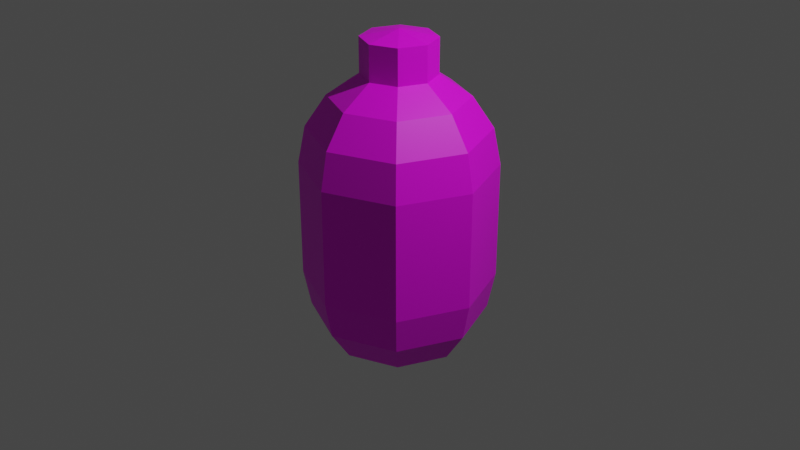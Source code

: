# Source: Fuel.blend  (saved by Blender 3.0.42; exported with 4.5.12 LTS)
import bpy
from mathutils import Matrix  # noqa: F401  (used for matrix-valued properties, if any)

bpy.ops.wm.read_factory_settings(use_empty=True)
scene = bpy.context.scene
scene.name = 'Scene'

# ---- collections
col_collection = bpy.data.collections.new('Collection'); scene.collection.children.link(col_collection)

# ---- images (referenced by path relative to the original .blend; pixels are not part of the script)
import os
ASSET_DIR = os.environ.get("B2B_ASSET_DIR", "")  # directory of the original .blend (textures are referenced by path, not embedded)
HERE = os.path.dirname(os.path.abspath(__file__))  # packed textures are extracted next to this script under _unpacked/

def load_image(name, relpath, width, height, colorspace="sRGB"):
    """Load a texture the original file referenced (path relative to the .blend, or extracted next to this script)."""
    p = next((c for c in (os.path.join(HERE, relpath), os.path.join(ASSET_DIR, relpath)) if relpath and os.path.exists(c)), "")
    if p:
        img = bpy.data.images.load(p, check_existing=True)
        img.name = name
    else:  # same state as the original file: an image datablock whose file is absent (Cycles renders it pink)
        img = bpy.data.images.new(name, width, height)
        img.source = "FILE"
        img.filepath = "//" + (relpath or name)
    img.colorspace_settings.name = colorspace
    return img
img_fuel_png = load_image('Fuel.png', 'Fuel.png', 1024, 1024, 'sRGB')

# ---- materials (node trees are filled in below, after node groups)
mat_material_001 = bpy.data.materials.new('Material.001')
mat_material_001.use_transparent_shadow = False

# ---- material node trees
mat_material_001.use_nodes = True; mat_material_001.node_tree.nodes.clear()
_N = mat_material_001.node_tree.nodes; _L = mat_material_001.node_tree.links
n0 = _N.new('ShaderNodeBsdfPrincipled'); n0.name = 'Principled BSDF'; n0.location = (10, 300)
n0.distribution = 'GGX'
n0.subsurface_method = 'RANDOM_WALK_SKIN'
n0.inputs[3].default_value = 1.45
n0.inputs[27].default_value = (0.0, 0.0, 0.0, 1.0)
n0.inputs[28].default_value = 1.0
n1 = _N.new('ShaderNodeOutputMaterial'); n1.name = 'Material Output'; n1.location = (300, 300)
n2 = _N.new('ShaderNodeTexImage'); n2.name = 'Image Texture'; n2.location = (-280, 275)
n2.image = img_fuel_png
_L.new(n0.outputs[0], n1.inputs[0])
_L.new(n2.outputs[0], n0.inputs[0])
n1.is_active_output = True

# ---- world
world_world = bpy.data.worlds.new('World'); scene.world = world_world
world_world.use_nodes = True; world_world.node_tree.nodes.clear()
_N = world_world.node_tree.nodes; _L = world_world.node_tree.links
n0 = _N.new('ShaderNodeOutputWorld'); n0.name = 'World Output'; n0.location = (300, 300)
n1 = _N.new('ShaderNodeBackground'); n1.name = 'Background'; n1.location = (10, 300)
n1.inputs[0].default_value = (0.05088, 0.05088, 0.05088, 1.0)
_L.new(n1.outputs[0], n0.inputs[0])
n0.is_active_output = True
world_world.color = (0.05088, 0.05088, 0.05088)
world_world.use_sun_shadow = False
world_world.sun_shadow_jitter_overblur = 0.0

# ---- cameras
cam_camera = bpy.data.cameras.new('Camera')
cam_camera.clip_end = 100.0
cam_camera.ortho_scale = 7.314

# ---- lights
light_light = bpy.data.lights.new('Light', 'POINT')
light_light.transmission_factor = 0.0
light_light.energy = 1000.0
light_light.shadow_soft_size = 0.1
light_light.shadow_maximum_resolution = 0.006
light_light.use_absolute_resolution = True

# ---- meshes
me_sphere = bpy.data.meshes.new('Sphere')
me_sphere.from_pydata([(0.0, 1.0, -4.371e-08), (0.0, 0.9239, -0.3827), (0.0, 0.7071, -0.7071), (0.0, 0.3827, -0.9239), (0.7071, 0.7071, -4.371e-08), (0.6533, 0.6533, -0.3827), (0.5, 0.5, -0.7071), (0.2706, 0.2706, -0.9239), (1.0, -5.541e-08, -4.371e-08), (0.9239, -5.541e-08, -0.3827), (0.7071, -8.521e-08, -0.7071), (0.3827, -8.521e-08, -0.9239), (0.7071, -0.7071, -4.371e-08), (0.6533, -0.6533, -0.3827), (0.5, -0.5, -0.7071), (0.2706, -0.2706, -0.9239), (2.213e-09, -1.0, -4.371e-08), (2.213e-09, -0.9239, -0.3827), (3.201e-08, -0.7071, -0.7071), (2.213e-09, -0.3827, -0.9239), (-0.7071, -0.7071, -4.371e-08), (-0.6533, -0.6533, -0.3827), (-0.5, -0.5, -0.7071), (-0.2706, -0.2706, -0.9239), (-1.0, -5.541e-08, -4.371e-08), (-0.9239, -5.541e-08, -0.3827), (-0.7071, -8.521e-08, -0.7071), (-0.3827, -8.521e-08, -0.9239), (0.0, -8.742e-08, -1.0), (-0.7071, 0.7071, -4.371e-08), (-0.6533, 0.6533, -0.3827), (-0.5, 0.5, -0.7071), (-0.2706, 0.2706, -0.9239), (0.0, 0.3827, 2.154), (0.0, 0.7071, 1.937), (0.0, 0.9239, 1.613), (0.0, 1.0, 1.23), (0.2706, 0.2706, 2.154), (0.5, 0.5, 1.937), (0.6533, 0.6533, 1.613), (0.7071, 0.7071, 1.23), (0.3827, -8.521e-08, 2.154), (0.7071, -8.521e-08, 1.937), (0.9239, -8.521e-08, 1.613), (1.0, -5.541e-08, 1.23), (0.2706, -0.2706, 2.154), (0.5, -0.5, 1.937), (0.6533, -0.6533, 1.613), (0.7071, -0.7071, 1.23), (2.213e-09, -0.3827, 2.154), (3.201e-08, -0.7071, 1.937), (3.201e-08, -0.9239, 1.613), (2.213e-09, -1.0, 1.23), (-0.2706, -0.2706, 2.154), (-0.5, -0.5, 1.937), (-0.6533, -0.6533, 1.613), (-0.7071, -0.7071, 1.23), (-0.3827, -8.521e-08, 2.154), (-0.7071, -8.521e-08, 1.937), (-0.9239, -8.521e-08, 1.613), (-1.0, -5.541e-08, 1.23), (-0.2706, 0.2706, 2.154), (-0.5, 0.5, 1.937), (-0.6533, 0.6533, 1.613), (-0.7071, 0.7071, 1.23), (-7.37e-09, 0.3827, 2.522), (0.2706, 0.2706, 2.522), (0.3827, -9.153e-08, 2.522), (0.2706, -0.2706, 2.522), (-5.157e-09, -0.3827, 2.522), (-6.919e-08, -1.556e-07, 2.598), (-0.2706, -0.2706, 2.522), (-0.3827, -9.153e-08, 2.522), (-0.2706, 0.2706, 2.522)], [], [(3, 2, 6, 7), (1, 0, 4, 5), (28, 3, 7), (2, 1, 5, 6), (7, 6, 10, 11), (5, 4, 8, 9), (28, 7, 11), (6, 5, 9, 10), (28, 11, 15), (10, 9, 13, 14), (11, 10, 14, 15), (9, 8, 12, 13), (14, 13, 17, 18), (15, 14, 18, 19), (13, 12, 16, 17), (28, 15, 19), (19, 18, 22, 23), (17, 16, 20, 21), (28, 19, 23), (18, 17, 21, 22), (21, 20, 24, 25), (28, 23, 27), (22, 21, 25, 26), (23, 22, 26, 27), (28, 27, 32), (26, 25, 30, 31), (27, 26, 31, 32), (25, 24, 29, 30), (32, 31, 2, 3), (30, 29, 0, 1), (28, 32, 3), (31, 30, 1, 2), (36, 35, 39, 40), (34, 33, 37, 38), (35, 34, 38, 39), (45, 41, 67, 68), (38, 37, 41, 42), (39, 38, 42, 43), (57, 53, 71, 72), (40, 39, 43, 44), (43, 42, 46, 47), (41, 37, 66, 67), (44, 43, 47, 48), (42, 41, 45, 46), (49, 45, 68, 69), (48, 47, 51, 52), (46, 45, 49, 50), (47, 46, 50, 51), (52, 51, 55, 56), (50, 49, 53, 54), (51, 50, 54, 55), (53, 49, 69, 71), (55, 54, 58, 59), (37, 33, 65, 66), (56, 55, 59, 60), (54, 53, 57, 58), (59, 58, 62, 63), (61, 57, 72, 73), (60, 59, 63, 64), (58, 57, 61, 62), (64, 63, 35, 36), (62, 61, 33, 34), (63, 62, 34, 35), (33, 61, 73, 65), (16, 52, 56, 20), (12, 48, 52, 16), (12, 8, 44, 48), (8, 4, 40, 44), (0, 36, 40, 4), (29, 64, 36, 0), (29, 24, 60, 64), (24, 20, 56, 60), (65, 70, 66), (66, 70, 67), (67, 70, 68), (68, 70, 69), (69, 70, 71), (71, 70, 72), (72, 70, 73), (73, 70, 65)])
_uv = me_sphere.uv_layers.new(name='UVMap')
_uv.uv.foreach_set('vector', [0.2102, 0.8199, 0.2102, 0.8311, 0.199, 0.8311, 0.199, 0.8199, 0.75, 0.375, 0.75, 0.5, 0.625, 0.5, 0.625, 0.375, 0.1989, 0.8061, 0.2026, 0.8135, 0.1952, 0.8135, 0.2093, 0.8045, 0.2093, 0.8126, 0.2012, 0.8126, 0.2012, 0.8045, 0.199, 0.8199, 0.199, 0.8311, 0.1879, 0.8311, 0.1879, 0.8199, 0.625, 0.375, 0.625, 0.5, 0.5, 0.5, 0.5, 0.375, 0.1916, 0.8061, 0.1952, 0.8135, 0.1879, 0.8135, 0.2012, 0.8045, 0.2012, 0.8126, 0.1931, 0.8126, 0.1931, 0.8045, 0.1842, 0.8061, 0.1879, 0.8135, 0.1805, 0.8135, 0.1931, 0.8045, 0.1931, 0.8126, 0.1849, 0.8126, 0.1849, 0.8045, 0.1879, 0.8199, 0.1879, 0.8311, 0.1767, 0.8311, 0.1767, 0.8199, 0.5, 0.375, 0.5, 0.5, 0.375, 0.5, 0.375, 0.375, 0.1849, 0.8045, 0.1849, 0.8126, 0.1768, 0.8126, 0.1768, 0.8045, 0.1767, 0.8199, 0.1767, 0.8311, 0.1656, 0.8311, 0.1656, 0.8199, 0.375, 0.375, 0.375, 0.5, 0.25, 0.5, 0.25, 0.375, 0.1768, 0.8061, 0.1805, 0.8135, 0.1731, 0.8135, 0.1656, 0.8199, 0.1656, 0.8311, 0.1544, 0.8311, 0.1544, 0.8199, 0.25, 0.375, 0.25, 0.5, 0.125, 0.5, 0.125, 0.375, 0.1694, 0.8061, 0.1731, 0.8135, 0.1658, 0.8135, 0.1768, 0.8045, 0.1768, 0.8126, 0.1687, 0.8126, 0.1687, 0.8045, 0.125, 0.375, 0.125, 0.5, 0.0, 0.5, 0.0, 0.375, 0.1621, 0.8061, 0.1658, 0.8135, 0.1584, 0.8135, 0.1687, 0.8045, 0.1687, 0.8126, 0.1606, 0.8126, 0.1606, 0.8045, 0.1544, 0.8199, 0.1544, 0.8311, 0.1433, 0.8311, 0.1433, 0.8199, 0.2137, 0.8061, 0.2173, 0.8135, 0.21, 0.8135, 0.2255, 0.8045, 0.2255, 0.8126, 0.2174, 0.8126, 0.2174, 0.8045, 0.2324, 0.8199, 0.2324, 0.8311, 0.2213, 0.8311, 0.2213, 0.8199, 1.0, 0.375, 1.0, 0.5, 0.875, 0.5, 0.875, 0.375, 0.2213, 0.8199, 0.2213, 0.8311, 0.2102, 0.8311, 0.2102, 0.8199, 0.875, 0.375, 0.875, 0.5, 0.75, 0.5, 0.75, 0.375, 0.2063, 0.8061, 0.21, 0.8135, 0.2026, 0.8135, 0.2174, 0.8045, 0.2174, 0.8126, 0.2093, 0.8126, 0.2093, 0.8045, 0.75, 0.5, 0.75, 0.625, 0.625, 0.625, 0.625, 0.5, 0.4375, 0.4375, 0.4375, 0.5625, 0.3125, 0.5625, 0.3125, 0.4375, 0.75, 0.625, 0.75, 0.75, 0.625, 0.75, 0.625, 0.625, 0.04102, 0.8926, 0.0918, 0.8887, 0.1025, 0.9609, 0.04004, 0.958, 0.4375, 0.5625, 0.4375, 0.6875, 0.3125, 0.6875, 0.3125, 0.5625, 0.625, 0.625, 0.625, 0.75, 0.5, 0.75, 0.5, 0.625, 0.0, 1.0, 0.125, 1.0, 0.125, 0.875, 0.0, 0.875, 0.625, 0.5, 0.625, 0.625, 0.5, 0.625, 0.5, 0.5, 0.5, 0.625, 0.5, 0.75, 0.375, 0.75, 0.375, 0.625, 0.125, 1.0, 8.915e-05, 0.9999, 0.0, 0.875, 0.125, 0.875, 0.5, 0.5, 0.5, 0.625, 0.375, 0.625, 0.375, 0.5, 0.1875, 0.5625, 0.1875, 0.6875, 0.0625, 0.6875, 0.0625, 0.5625, 0.0, 0.875, 0.125, 0.875, 0.125, 1.0, 0.0, 1.0, 0.375, 0.5, 0.375, 0.625, 0.25, 0.625, 0.25, 0.5, 0.3125, 0.5625, 0.3125, 0.6875, 0.1875, 0.6875, 0.1875, 0.5625, 0.375, 0.625, 0.375, 0.75, 0.25, 0.75, 0.25, 0.625, 0.25, 0.5, 0.25, 0.625, 0.125, 0.625, 0.125, 0.5, 0.3125, 0.5625, 0.3125, 0.6875, 0.1875, 0.6875, 0.1875, 0.5625, 0.25, 0.625, 0.25, 0.75, 0.125, 0.75, 0.125, 0.625, 0.0, 1.0, 0.125, 1.0, 0.125, 0.875, 0.0, 0.875, 0.125, 0.625, 0.125, 0.75, 0.0, 0.75, 0.0, 0.625, 0.0, 0.875, 0.125, 0.875, 0.125, 1.0, 0.0, 1.0, 0.125, 0.5, 0.125, 0.625, 0.0, 0.625, 0.0, 0.5, 0.125, 0.75, 0.125, 0.875, 0.0, 0.875, 0.0, 0.75, 1.0, 0.625, 1.0, 0.75, 0.875, 0.75, 0.875, 0.625, 0.0, 0.875, 0.125, 0.875, 0.125, 1.0, 0.0, 1.0, 1.0, 0.5, 1.0, 0.625, 0.875, 0.625, 0.875, 0.5, 1.0, 0.75, 1.0, 0.875, 0.875, 0.875, 0.875, 0.75, 0.875, 0.5, 0.875, 0.625, 0.75, 0.625, 0.75, 0.5, 0.875, 0.75, 0.875, 0.875, 0.75, 0.875, 0.75, 0.75, 0.875, 0.625, 0.875, 0.75, 0.75, 0.75, 0.75, 0.625, 0.0, 1.0, 0.125, 1.0, 0.125, 0.875, 0.0, 0.875, 0.375, 0.75, 0.375, 1.0, 0.25, 1.0, 0.25, 0.75, 0.5, 0.75, 0.5, 1.0, 0.3826, 1.0, 0.3838, 0.751, 0.5156, 1.0, 0.625, 1.0, 0.625, 0.7656, 0.5156, 0.7656, 0.625, 0.75, 0.75, 0.75, 0.75, 1.0, 0.625, 1.0, 0.75, 0.5, 0.75, 0.5, 0.625, 0.5, 0.625, 0.5, 0.875, 0.5, 0.875, 0.5, 0.75, 0.5, 0.75, 0.5, 0.875, 0.5, 1.0, 0.5, 1.0, 0.5, 0.875, 0.5, 1.0, 0.5, 0.125, 0.5, 0.125, 0.5, 1.0, 0.5, 0.05677, 0.8948, 0.04532, 0.9177, 0.03386, 0.8948, 0.03386, 0.8948, 0.0224, 0.9177, 0.09687, 0.926, 0.09687, 0.926, 0.08541, 0.949, 0.07396, 0.926, 0.07396, 0.926, 0.0625, 0.949, 0.05104, 0.926, 0.05104, 0.926, 0.03959, 0.949, 0.02813, 0.926, 0.125, 0.875, 0.0625, 1.0, 0.0, 0.875, 0.1026, 0.8948, 0.09114, 0.9177, 0.07968, 0.8948, 0.07968, 0.8948, 0.06823, 0.9177, 0.05677, 0.8948])
me_sphere.materials.append(mat_material_001)
me_sphere.use_remesh_fix_poles = True
me_sphere.use_remesh_preserve_attributes = False
me_sphere.update()

# ---- objects
ob_light = bpy.data.objects.new('Light', light_light)
ob_camera = bpy.data.objects.new('Camera', cam_camera)
ob_sphere = bpy.data.objects.new('Sphere', me_sphere)

# ---- transforms, parenting, visibility, modifiers, constraints
ob_light.location = (4.076, 1.005, 5.904)
ob_light.rotation_euler = (0.6503, 0.05522, 1.866)
ob_light.lock_rotations_4d = False
ob_light.empty_display_type = 'ARROWS'
ob_light.color = (0.0, 0.0, 0.0, 0.0)
ob_light.lineart.crease_threshold = 0.0
ob_camera.location = (7.359, -6.926, 4.958)
ob_camera.rotation_euler = (1.109, 0.0, 0.8149)
ob_camera.lock_rotations_4d = False
ob_camera.empty_display_type = 'ARROWS'
ob_camera.color = (0.0, 0.0, 0.0, 0.0)
ob_camera.display_type = 'WIRE'
ob_camera.lineart.crease_threshold = 0.0
ob_sphere.location = (0.0, 0.0, -0.6172)

# ---- collection membership
col_collection.objects.link(ob_light)
col_collection.objects.link(ob_camera)
col_collection.objects.link(ob_sphere)

# ---- scene / render settings (as saved in the file)
scene.camera = ob_camera
scene.frame_start = 1; scene.frame_end = 250; scene.frame_set(27)
scene.render.engine = 'BLENDER_EEVEE_NEXT'
scene.cycles.sampling_pattern = 'TABULATED_SOBOL'
scene.cycles.use_light_tree = False
scene.view_settings.view_transform = 'Filmic'
bpy.context.view_layer.update()
